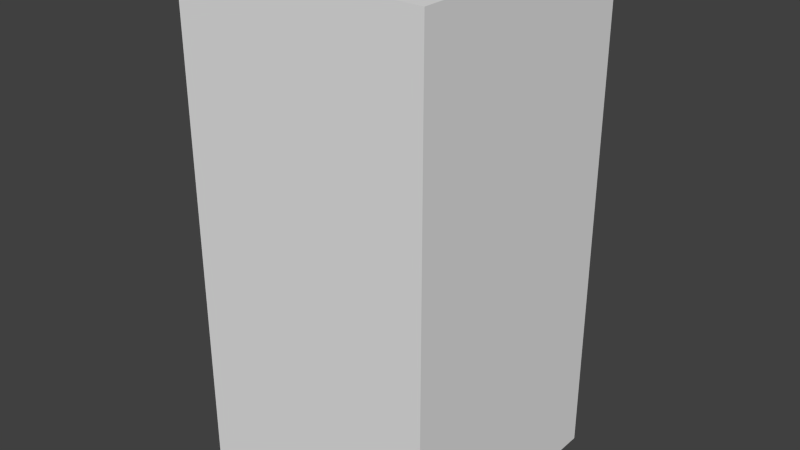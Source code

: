# Source: brownArrowFive.blend  (saved by Blender 2.68.0; exported with 4.5.12 LTS)
import bpy
from mathutils import Matrix  # noqa: F401  (used for matrix-valued properties, if any)

bpy.ops.wm.read_factory_settings(use_empty=True)
scene = bpy.context.scene
scene.name = 'Scene'

# ---- collections
col_collection_1 = bpy.data.collections.new('Collection 1'); scene.collection.children.link(col_collection_1)

# ---- world
world_world = bpy.data.worlds.new('World'); scene.world = world_world
world_world.color = (0.05088, 0.05088, 0.05088)
world_world.use_sun_shadow = False
world_world.sun_shadow_jitter_overblur = 0.0
world_world.cycles.sampling_method = 'MANUAL'
world_world.cycles.sample_map_resolution = 256

# ---- meshes
me_brownarrowfive = bpy.data.meshes.new('brownArrowFive')
me_brownarrowfive.from_pydata([(-0.5, -0.5, -1.0), (-0.5, 0.5, -1.0), (0.5, 0.5, -1.0), (0.5, -0.5, -1.0), (-0.5, -0.5, 1.0), (-0.5, 0.5, 1.0), (0.5, 0.5, 1.0), (0.5, -0.5, 1.0)], [], [(4, 5, 1, 0), (5, 6, 2, 1), (6, 7, 3, 2), (7, 4, 0, 3), (0, 1, 2, 3), (7, 6, 5, 4)])
me_brownarrowfive.use_remesh_preserve_volume = False
me_brownarrowfive.use_remesh_preserve_attributes = False
me_brownarrowfive.use_mirror_vertex_groups = False
me_brownarrowfive.update()

# ---- objects
ob_brownarrowfive = bpy.data.objects.new('brownArrowFive', me_brownarrowfive)

# ---- transforms, parenting, visibility, modifiers, constraints
ob_brownarrowfive.location = (0.0, 0.0, 0.0)
ob_brownarrowfive.lineart.crease_threshold = 0.0

# ---- collection membership
col_collection_1.objects.link(ob_brownarrowfive)

# ---- scene / render settings (as saved in the file)
scene.frame_start = 1; scene.frame_end = 250; scene.frame_set(1)
scene.render.engine = 'BLENDER_EEVEE_NEXT'
scene.render.image_settings.color_mode = 'RGB'
scene.render.image_settings.compression = 90
scene.render.resolution_percentage = 50
scene.render.dither_intensity = 0.0
scene.cycles.use_denoising = False
scene.cycles.samples = 10
scene.cycles.sampling_pattern = 'TABULATED_SOBOL'
scene.cycles.light_sampling_threshold = 0.0
scene.cycles.use_adaptive_sampling = False
scene.cycles.use_light_tree = False
scene.cycles.blur_glossy = 0.0
scene.cycles.volume_bounces = 1
scene.cycles.pixel_filter_type = 'GAUSSIAN'
scene.cycles.sample_clamp_indirect = 0.0
scene.view_settings.view_transform = 'Standard'
bpy.context.view_layer.update()

# ---- added for rendering (the .blend has no active camera and no usable light): camera, sun
cam_auto = bpy.data.cameras.new('AutoCamera')
cam_auto.lens = 50.0
cam_auto.sensor_width = 36.0
cam_auto.clip_end = 1000.0
ob_auto_camera = bpy.data.objects.new('AutoCamera', cam_auto)
scene.collection.objects.link(ob_auto_camera)
ob_auto_camera.location = (2.26633, -2.71959, 1.81306)
ob_auto_camera.rotation_euler = (1.09748, -7.21219e-08, 0.694738)
scene.camera = ob_auto_camera
light_auto_sun = bpy.data.lights.new('AutoSun', 'SUN')
light_auto_sun.energy = 3.0
light_auto_sun.angle = 0.0523599
ob_auto_sun = bpy.data.objects.new('AutoSun', light_auto_sun)
scene.collection.objects.link(ob_auto_sun)
ob_auto_sun.rotation_euler = (0.872665, 0.174533, 0.523599)
bpy.context.view_layer.update()
